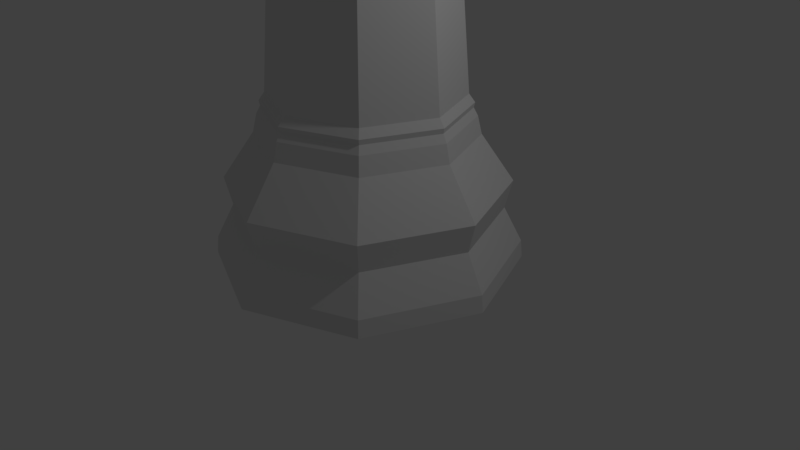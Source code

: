 # Source: LowPolyRook.blend  (saved by Blender 2.79.0; exported with 4.5.12 LTS)
import bpy
from mathutils import Matrix  # noqa: F401  (used for matrix-valued properties, if any)

bpy.ops.wm.read_factory_settings(use_empty=True)
scene = bpy.context.scene
scene.name = 'Scene'

# ---- collections
col_collection_1 = bpy.data.collections.new('Collection 1'); scene.collection.children.link(col_collection_1)

# ---- world
world_world = bpy.data.worlds.new('World'); scene.world = world_world
world_world.color = (0.05088, 0.05088, 0.05088)
world_world.use_sun_shadow = False
world_world.sun_shadow_jitter_overblur = 0.0
world_world.cycles.sampling_method = 'MANUAL'

# ---- cameras
cam_camera = bpy.data.cameras.new('Camera')
cam_camera.clip_end = 100.0
cam_camera.lens = 35.0
cam_camera.sensor_width = 32.0
cam_camera.sensor_height = 18.0
cam_camera.ortho_scale = 7.314
cam_camera.dof.focus_distance = 0.0
cam_camera.dof.aperture_fstop = 128.0

# ---- lights
light_lamp = bpy.data.lights.new('Lamp', 'POINT')
light_lamp.transmission_factor = 0.0
light_lamp.cutoff_distance = 30.0
light_lamp.energy = 100.0
light_lamp.shadow_buffer_clip_start = 1.001
light_lamp.shadow_soft_size = 0.1
light_lamp.shadow_maximum_resolution = 0.006
light_lamp.use_absolute_resolution = True

# ---- meshes
me_cylinder_002 = bpy.data.meshes.new('Cylinder.002')
me_cylinder_002.from_pydata([(-5.866e-09, 1.503, 0.0), (7.687e-08, 0.9289, 1.656), (1.063, 1.063, 0.0), (0.6569, 0.6569, 1.656), (1.503, 1.137e-07, 0.0), (0.9289, 2.688e-07, 1.656), (1.063, -1.063, 0.0), (0.6569, -0.6569, 1.656), (-4.957e-07, -1.503, 0.0), (-2.258e-07, -0.9289, 1.656), (-1.063, -1.063, 0.0), (-0.6569, -0.6569, 1.656), (-1.503, 1.452e-06, 0.0), (-0.9289, 1.096e-06, 1.656), (-1.063, 1.063, 0.0), (-0.6569, 0.6569, 1.656), (5.568e-08, 0.9754, 1.526), (0.6897, 0.6897, 1.526), (0.9754, 2.466e-07, 1.526), (0.6897, -0.6897, 1.526), (-2.622e-07, -0.9754, 1.526), (-0.6897, -0.6897, 1.526), (-0.9754, 1.115e-06, 1.526), (-0.6897, 0.6897, 1.526), (-0.9721, 0.9721, 0.8093), (-1.281e-09, 1.486, 0.1726), (-1.375, 1.369e-06, 0.8093), (1.051, 1.051, 0.1726), (-0.9721, -0.9721, 0.8093), (1.486, 1.175e-07, 0.1726), (-4.34e-07, -1.375, 0.8093), (1.051, -1.051, 0.1726), (0.9721, -0.9721, 0.8093), (-4.853e-07, -1.486, 0.1726), (1.375, 1.458e-07, 0.8093), (-1.051, -1.051, 0.1726), (0.9721, 0.9721, 0.8093), (-1.486, 1.441e-06, 0.1726), (1.42e-08, 1.375, 0.8093), (-1.051, 1.051, 0.1726), (6.984e-08, 0.9864, 1.575), (0.6975, 0.6975, 1.575), (0.9864, 2.505e-07, 1.575), (0.6975, -0.6975, 1.575), (-2.516e-07, -0.9864, 1.575), (-0.6975, -0.6975, 1.575), (-0.9864, 1.128e-06, 1.575), (-0.6975, 0.6975, 1.575), (2.282e-08, 1.306, 0.5264), (0.9235, 0.9235, 0.5264), (1.306, 1.63e-07, 0.5264), (0.9235, -0.9235, 0.5264), (-0.9235, 0.9235, 0.5264), (-1.306, 1.326e-06, 0.5264), (-4.027e-07, -1.306, 0.5264), (-0.9235, -0.9235, 0.5264), (4.98e-08, 1.016, 1.448), (-2.815e-07, -1.016, 1.448), (0.7188, -0.7188, 1.448), (-0.7188, 0.7188, 1.448), (1.016, 2.356e-07, 1.448), (-1.016, 1.14e-06, 1.448), (-0.7188, -0.7188, 1.448), (0.7188, 0.7188, 1.448), (3.983e-08, 1.058, 1.272), (-3.05e-07, -1.058, 1.272), (0.7482, -0.7482, 1.272), (-0.7482, 0.7482, 1.272), (1.058, 2.238e-07, 1.272), (-1.058, 1.166e-06, 1.272), (0.7482, 0.7482, 1.272), (-0.7482, -0.7482, 1.272), (-2.258e-07, -0.9289, 1.656), (-0.6569, -0.6569, 1.656), (-0.9289, 1.096e-06, 1.656), (-0.6569, 0.6569, 1.656), (7.687e-08, 0.9289, 1.656), (0.6569, 0.6569, 1.656), (0.9289, 2.688e-07, 1.656), (0.6569, -0.6569, 1.656), (-2.969e-07, -1.051, 3.867), (-0.7433, -0.7433, 3.867), (-1.051, 1.178e-06, 3.867), (-0.7433, 0.7433, 3.867), (4.563e-08, 1.051, 3.867), (0.7433, 0.7433, 3.867), (1.051, 2.423e-07, 3.867), (0.7433, -0.7433, 3.867), (-0.5441, -0.5441, 3.568), (-0.5612, -0.5612, 3.647), (-0.5905, -0.5905, 3.711), (-0.5829, -0.5829, 3.78), (-0.8243, 1.026e-06, 3.78), (-0.8351, 1.033e-06, 3.711), (-0.7936, 1.005e-06, 3.647), (-0.7694, 9.893e-07, 3.568), (0.7694, 3.045e-07, 3.568), (0.7936, 2.991e-07, 3.647), (0.8351, 2.898e-07, 3.711), (0.8243, 2.923e-07, 3.78), (0.5829, -0.5829, 3.78), (0.5905, -0.5905, 3.711), (0.5612, -0.5612, 3.647), (0.5441, -0.5441, 3.568), (7.657e-08, 0.7694, 3.568), (7.096e-08, 0.7936, 3.647), (6.428e-08, 0.8351, 3.711), (5.996e-08, 0.8243, 3.78), (0.5829, 0.5829, 3.78), (0.5905, 0.5905, 3.711), (0.5612, 0.5612, 3.647), (0.5441, 0.5441, 3.568), (-0.5829, 0.5829, 3.78), (-0.5905, 0.5905, 3.711), (-0.5612, 0.5612, 3.647), (-0.5441, 0.5441, 3.568), (-1.741e-07, -0.7694, 3.568), (-1.876e-07, -0.7936, 3.647), (-2.078e-07, -0.8351, 3.711), (-2.086e-07, -0.8243, 3.78), (-1.566e-07, -0.7306, 4.287), (-0.5166, -0.5166, 4.287), (-0.7306, 8.705e-07, 4.287), (-0.5166, 0.5166, 4.287), (-4.499e-08, 0.7306, 4.287), (0.5166, 0.5166, 4.287), (0.7306, 2.245e-07, 4.287), (0.5166, -0.5166, 4.287), (-3.001e-07, -1.06, 4.287), (-0.7495, -0.7495, 4.287), (-1.06, 1.184e-06, 4.287), (-0.7495, 0.7495, 4.287), (4.533e-08, 1.06, 4.287), (0.7495, 0.7495, 4.287), (1.06, 2.405e-07, 4.287), (0.7495, -0.7495, 4.287), (-2.234e-07, -0.7306, 3.864), (-0.5166, -0.5166, 3.864), (-0.7306, 8.705e-07, 3.864), (-0.5166, 0.5166, 3.864), (-1.118e-07, 0.7306, 3.864), (0.5166, 0.5166, 3.864), (0.7306, 2.245e-07, 3.864), (0.5166, -0.5166, 3.864), (0.7495, -0.7495, 4.287), (-3.001e-07, -1.06, 4.287), (0.5166, -0.5166, 4.287), (-1.566e-07, -0.7306, 4.287), (0.6481, -1.106, 0.8093), (0.324, -1.241, 0.8093), (0.3543, -1.357, 0.0), (0.7087, -1.21, 0.0), (0.7007, -1.196, 0.1726), (0.3503, -1.341, 0.1726), (0.6157, -1.051, 0.5264), (0.3078, -1.178, 0.5264), (0.4598, -0.785, 1.526), (0.2299, -0.8802, 1.526), (0.465, -0.7938, 1.575), (0.2325, -0.8901, 1.575), (0.4379, -0.7475, 1.656), (0.219, -0.8382, 1.656), (0.4792, -0.818, 1.448), (0.2396, -0.9173, 1.448), (0.4988, -0.8515, 1.272), (0.2494, -0.9549, 1.272), (0.4379, -0.7475, 1.656), (0.219, -0.8382, 1.656), (0.4956, -0.846, 3.867), (0.2478, -0.9486, 3.867), (0.3627, -0.6192, 3.568), (0.1814, -0.6943, 3.568), (0.3741, -0.6387, 3.647), (0.1871, -0.7161, 3.647), (0.3937, -0.672, 3.711), (0.1968, -0.7535, 3.711), (0.3886, -0.6633, 3.78), (0.1943, -0.7438, 3.78), (0.4997, -0.853, 4.287), (0.2498, -0.9565, 4.287), (0.3444, -0.5879, 4.287), (0.1722, -0.6592, 4.287), (0.3444, -0.5879, 3.864), (0.1722, -0.6592, 3.864), (0.4997, -0.853, 4.287), (0.2498, -0.9565, 4.287), (0.3444, -0.5879, 4.287), (0.1722, -0.6592, 4.287), (-0.8901, -0.2325, 1.575), (-0.7938, -0.465, 1.575), (-0.7475, -0.4379, 1.656), (-0.8382, -0.2189, 1.656), (-0.8802, -0.2299, 1.526), (-0.785, -0.4598, 1.526), (-1.357, -0.3543, 0.0), (-1.21, -0.7087, 0.0), (-1.178, -0.3078, 0.5264), (-1.051, -0.6157, 0.5264), (-1.341, -0.3503, 0.1726), (-1.196, -0.7007, 0.1726), (-1.241, -0.324, 0.8093), (-1.106, -0.6481, 0.8093), (-0.818, -0.4792, 1.448), (-0.9173, -0.2396, 1.448), (-0.8515, -0.4988, 1.272), (-0.9549, -0.2494, 1.272), (-0.7475, -0.4379, 1.656), (-0.8382, -0.2189, 1.656), (-0.846, -0.4956, 3.867), (-0.9486, -0.2478, 3.867), (-0.6192, -0.3627, 3.568), (-0.6943, -0.1813, 3.568), (-0.6387, -0.3741, 3.647), (-0.7161, -0.1871, 3.647), (-0.672, -0.3937, 3.711), (-0.7535, -0.1968, 3.711), (-0.6633, -0.3886, 3.78), (-0.7438, -0.1943, 3.78), (-0.853, -0.4997, 4.287), (-0.9565, -0.2498, 4.287), (-0.5879, -0.3444, 4.287), (-0.6592, -0.1722, 4.287), (-0.5879, -0.3444, 3.864), (-0.6592, -0.1722, 3.864), (-0.2299, 0.8802, 1.526), (-0.4598, 0.785, 1.526), (-0.2325, 0.8901, 1.575), (-0.465, 0.7938, 1.575), (-0.4379, 0.7475, 1.656), (-0.219, 0.8382, 1.656), (-0.3503, 1.341, 0.1726), (-0.7007, 1.196, 0.1726), (-0.3543, 1.357, 0.0), (-0.7087, 1.21, 0.0), (-0.324, 1.241, 0.8093), (-0.6481, 1.106, 0.8093), (-0.3078, 1.178, 0.5264), (-0.6157, 1.051, 0.5264), (-0.4792, 0.818, 1.448), (-0.2396, 0.9173, 1.448), (-0.4988, 0.8515, 1.272), (-0.2494, 0.9549, 1.272), (-0.4379, 0.7475, 1.656), (-0.219, 0.8382, 1.656), (-0.4956, 0.846, 3.867), (-0.2478, 0.9486, 3.867), (-0.3627, 0.6192, 3.568), (-0.1814, 0.6943, 3.568), (-0.3741, 0.6387, 3.647), (-0.1871, 0.7161, 3.647), (-0.3937, 0.672, 3.711), (-0.1968, 0.7535, 3.711), (-0.3886, 0.6633, 3.78), (-0.1943, 0.7438, 3.78), (-0.4997, 0.853, 4.287), (-0.2498, 0.9565, 4.287), (-0.3444, 0.5879, 4.287), (-0.1722, 0.6593, 4.287), (-0.3444, 0.5879, 3.864), (-0.1722, 0.6593, 3.864), (0.7475, 0.4379, 1.656), (0.8382, 0.219, 1.656), (0.8901, 0.2325, 1.575), (0.7938, 0.465, 1.575), (0.8802, 0.2299, 1.526), (0.785, 0.4598, 1.526), (1.178, 0.3078, 0.5264), (1.051, 0.6157, 0.5264), (1.341, 0.3503, 0.1726), (1.196, 0.7007, 0.1726), (1.357, 0.3543, 0.0), (1.21, 0.7087, 0.0), (1.241, 0.324, 0.8093), (1.106, 0.6481, 0.8093), (0.818, 0.4792, 1.448), (0.9173, 0.2396, 1.448), (0.8515, 0.4988, 1.272), (0.9549, 0.2494, 1.272), (0.7475, 0.4379, 1.656), (0.8382, 0.219, 1.656), (0.846, 0.4956, 3.867), (0.9486, 0.2478, 3.867), (0.6192, 0.3627, 3.568), (0.6943, 0.1814, 3.568), (0.6387, 0.3741, 3.647), (0.7161, 0.1871, 3.647), (0.672, 0.3937, 3.711), (0.7535, 0.1968, 3.711), (0.6633, 0.3886, 3.78), (0.7438, 0.1943, 3.78), (0.853, 0.4997, 4.287), (0.9565, 0.2498, 4.287), (0.5879, 0.3444, 4.287), (0.6592, 0.1722, 4.287), (0.5879, 0.3444, 3.864), (0.6592, 0.1722, 3.864)], [], [(56, 16, 17, 63), (275, 264, 18, 60), (239, 224, 16, 56), (163, 157, 20, 57), (60, 18, 19, 58), (150, 153, 33, 8), (8, 33, 35, 10), (61, 22, 23, 59), (203, 192, 22, 61), (0, 25, 27, 2), (270, 268, 29, 4), (4, 29, 31, 6), (194, 198, 37, 12), (232, 230, 25, 0), (12, 37, 39, 14), (48, 38, 36, 49), (50, 34, 32, 51), (159, 161, 9, 44), (53, 26, 24, 52), (54, 30, 28, 55), (153, 155, 54, 33), (198, 196, 53, 37), (266, 272, 34, 50), (155, 149, 30, 54), (44, 9, 11, 45), (236, 234, 38, 48), (196, 200, 26, 53), (268, 266, 50, 29), (230, 236, 48, 25), (226, 229, 1, 40), (40, 1, 3, 41), (46, 13, 15, 47), (42, 5, 7, 43), (262, 261, 5, 42), (18, 42, 43, 19), (157, 159, 44, 20), (264, 262, 42, 18), (188, 191, 13, 46), (20, 44, 45, 21), (37, 53, 52, 39), (33, 54, 55, 35), (29, 50, 51, 31), (25, 48, 49, 27), (224, 226, 40, 16), (16, 40, 41, 17), (57, 20, 21, 62), (22, 46, 47, 23), (192, 188, 46, 22), (3, 1, 76, 77), (10, 195, 194, 12, 14, 233, 232, 0, 2, 271, 270, 4, 6, 151, 150, 8), (65, 57, 62, 71), (205, 203, 61, 69), (69, 61, 59, 67), (68, 60, 58, 66), (165, 163, 57, 65), (241, 239, 56, 64), (277, 275, 60, 68), (64, 56, 63, 70), (38, 64, 70, 36), (272, 277, 68, 34), (234, 241, 64, 38), (149, 165, 65, 30), (34, 68, 66, 32), (26, 69, 67, 24), (200, 205, 69, 26), (30, 65, 71, 28), (216, 91, 81, 208), (228, 15, 75, 242), (160, 7, 79, 166), (15, 13, 74, 75), (11, 9, 72, 73), (190, 11, 73, 206), (260, 3, 77, 278), (7, 5, 78, 79), (168, 87, 135, 178), (100, 99, 86, 87), (108, 107, 84, 85), (112, 92, 82, 83), (91, 119, 80, 81), (176, 100, 87, 168), (288, 108, 85, 280), (252, 112, 83, 244), (242, 75, 115, 246), (246, 115, 114, 248), (248, 114, 113, 250), (250, 113, 112, 252), (278, 77, 111, 282), (282, 111, 110, 284), (284, 110, 109, 286), (286, 109, 108, 288), (166, 79, 103, 170), (170, 103, 102, 172), (172, 102, 101, 174), (174, 101, 100, 176), (73, 72, 116, 88), (88, 116, 117, 89), (89, 117, 118, 90), (90, 118, 119, 91), (75, 74, 95, 115), (115, 95, 94, 114), (114, 94, 93, 113), (113, 93, 92, 112), (77, 76, 104, 111), (111, 104, 105, 110), (110, 105, 106, 109), (109, 106, 107, 108), (79, 78, 96, 103), (103, 96, 97, 102), (102, 97, 98, 101), (101, 98, 99, 100), (206, 73, 88, 210), (210, 88, 89, 212), (212, 89, 90, 214), (214, 90, 91, 216), (127, 126, 142, 143), (280, 85, 133, 290), (244, 83, 131, 254), (208, 81, 129, 218), (87, 86, 134, 135), (85, 84, 132, 133), (83, 82, 130, 131), (81, 80, 128, 129), (120, 121, 129, 128), (221, 122, 130, 219), (122, 123, 131, 130), (257, 124, 132, 255), (124, 125, 133, 132), (293, 126, 134, 291), (126, 127, 135, 134), (120, 128, 145, 147), (136, 183, 182, 143, 142, 295, 294, 141, 140, 259, 258, 139, 138, 223, 222, 137), (125, 124, 140, 141), (123, 122, 138, 139), (121, 120, 136, 137), (180, 127, 143, 182), (292, 125, 141, 294), (256, 123, 139, 258), (220, 121, 137, 222), (187, 147, 145, 185), (135, 127, 146, 144), (178, 135, 144, 184), (181, 120, 147, 187), (127, 180, 186, 146), (186, 180, 182, 168, 178, 184), (128, 179, 185, 145), (187, 185, 179, 169, 183, 181), (146, 186, 184, 144), (120, 181, 183, 136), (118, 175, 177, 119), (175, 174, 176, 177), (117, 173, 175, 118), (173, 172, 174, 175), (116, 171, 173, 117), (171, 170, 172, 173), (72, 167, 171, 116), (167, 166, 170, 171), (119, 177, 169, 80), (177, 176, 168, 169), (80, 169, 179, 128), (9, 161, 167, 72), (161, 160, 166, 167), (32, 66, 164, 148), (148, 164, 165, 149), (66, 58, 162, 164), (164, 162, 163, 165), (19, 43, 158, 156), (156, 158, 159, 157), (51, 32, 148, 154), (154, 148, 149, 155), (31, 51, 154, 152), (152, 154, 155, 153), (43, 7, 160, 158), (158, 160, 161, 159), (6, 31, 152, 151), (151, 152, 153, 150), (58, 19, 156, 162), (162, 156, 157, 163), (122, 221, 223, 138), (220, 222, 208, 218), (121, 220, 218, 129), (221, 219, 209, 223), (82, 209, 219, 130), (245, 259, 257, 255), (93, 215, 217, 92), (215, 214, 216, 217), (94, 213, 215, 93), (213, 212, 214, 215), (95, 211, 213, 94), (211, 210, 212, 213), (74, 207, 211, 95), (207, 206, 210, 211), (13, 191, 207, 74), (191, 190, 206, 207), (92, 217, 209, 82), (217, 216, 208, 209), (28, 71, 204, 201), (201, 204, 205, 200), (71, 62, 202, 204), (204, 202, 203, 205), (21, 45, 189, 193), (193, 189, 188, 192), (45, 11, 190, 189), (189, 190, 191, 188), (55, 28, 201, 197), (197, 201, 200, 196), (35, 55, 197, 199), (199, 197, 196, 198), (10, 35, 199, 195), (195, 199, 198, 194), (62, 21, 193, 202), (202, 193, 192, 203), (124, 257, 259, 140), (280, 290, 292, 294), (123, 256, 254, 131), (281, 295, 293, 291), (84, 245, 255, 132), (168, 182, 183, 169), (106, 251, 253, 107), (251, 250, 252, 253), (105, 249, 251, 106), (249, 248, 250, 251), (104, 247, 249, 105), (247, 246, 248, 249), (76, 243, 247, 104), (243, 242, 246, 247), (107, 253, 245, 84), (253, 252, 244, 245), (1, 229, 243, 76), (229, 228, 242, 243), (24, 67, 240, 235), (235, 240, 241, 234), (67, 59, 238, 240), (240, 238, 239, 241), (23, 47, 227, 225), (225, 227, 226, 224), (47, 15, 228, 227), (227, 228, 229, 226), (39, 52, 237, 231), (231, 237, 236, 230), (52, 24, 235, 237), (237, 235, 234, 236), (14, 39, 231, 233), (233, 231, 230, 232), (59, 23, 225, 238), (238, 225, 224, 239), (126, 293, 295, 142), (280, 294, 295, 281), (125, 292, 290, 133), (244, 258, 259, 245), (86, 281, 291, 134), (208, 222, 223, 209), (98, 287, 289, 99), (287, 286, 288, 289), (97, 285, 287, 98), (285, 284, 286, 287), (96, 283, 285, 97), (283, 282, 284, 285), (78, 279, 283, 96), (279, 278, 282, 283), (99, 289, 281, 86), (289, 288, 280, 281), (5, 261, 279, 78), (261, 260, 278, 279), (36, 70, 276, 273), (273, 276, 277, 272), (70, 63, 274, 276), (276, 274, 275, 277), (17, 41, 263, 265), (265, 263, 262, 264), (41, 3, 260, 263), (263, 260, 261, 262), (27, 49, 267, 269), (269, 267, 266, 268), (49, 36, 273, 267), (267, 273, 272, 266), (2, 27, 269, 271), (271, 269, 268, 270), (63, 17, 265, 274), (274, 265, 264, 275), (244, 254, 256, 258)])
_uv = me_cylinder_002.uv_layers.new(name='UVMap')
_uv.uv.foreach_set('vector', [0.03115, 0.4918, 0.02079, 0.4939, 0.01692, 0.4251, 0.02711, 0.4202, 0.6089, 0.1485, 0.5987, 0.1492, 0.5987, 0.1168, 0.6089, 0.1147, 0.03115, 0.5256, 0.02079, 0.5263, 0.02079, 0.4939, 0.03115, 0.4918, 0.3912, 0.1639, 0.3808, 0.1646, 0.3808, 0.1322, 0.3912, 0.1302, 0.3871, 0.3031, 0.3769, 0.2981, 0.3808, 0.2294, 0.3912, 0.2315, 0.5819, 0.1559, 0.5594, 0.1561, 0.5594, 0.1068, 0.5819, 0.1059, 0.5819, 0.1059, 0.5594, 0.1068, 0.5535, 0.002044, 0.5759, 0.0, 0.02711, 0.6647, 0.01692, 0.6598, 0.02079, 0.5911, 0.03115, 0.5931, 0.7704, 0.5129, 0.7805, 0.5123, 0.7805, 0.5447, 0.7704, 0.5467, 0.2218, 0.4676, 0.1994, 0.4684, 0.1935, 0.3637, 0.2159, 0.3616, 0.7974, 0.1404, 0.775, 0.1407, 0.775, 0.0913, 0.7974, 0.09046, 0.5759, 0.3616, 0.5535, 0.3596, 0.5594, 0.2549, 0.5819, 0.2557, 0.5819, 0.521, 0.6042, 0.5207, 0.6042, 0.5701, 0.5819, 0.571, 0.2218, 0.5175, 0.1994, 0.5178, 0.1994, 0.4684, 0.2218, 0.4676, 0.2159, 0.7233, 0.1935, 0.7213, 0.1994, 0.6165, 0.2218, 0.6174, 0.7275, 0.3224, 0.6909, 0.3307, 0.6923, 0.2338, 0.7289, 0.2304, 0.7289, 0.1003, 0.6923, 0.09686, 0.6909, 0.0, 0.7275, 0.008271, 0.3745, 0.1644, 0.3637, 0.1654, 0.3637, 0.1345, 0.3745, 0.1317, 0.6504, 0.5611, 0.6869, 0.5646, 0.6883, 0.6614, 0.6517, 0.6531, 0.6517, 0.339, 0.6883, 0.3307, 0.6869, 0.4276, 0.6504, 0.431, 0.5594, 0.1561, 0.5124, 0.1591, 0.5124, 0.1158, 0.5594, 0.1068, 0.6042, 0.5207, 0.6504, 0.5178, 0.6504, 0.5611, 0.6042, 0.5701, 0.7289, 0.1437, 0.6923, 0.1425, 0.6923, 0.09686, 0.7289, 0.1003, 0.5124, 0.1591, 0.4763, 0.158, 0.4763, 0.1123, 0.5124, 0.1158, 0.3745, 0.1317, 0.3637, 0.1345, 0.36, 0.06909, 0.3706, 0.06218, 0.1524, 0.5208, 0.1162, 0.5196, 0.1162, 0.474, 0.1524, 0.4774, 0.6504, 0.5178, 0.6869, 0.5189, 0.6869, 0.5646, 0.6504, 0.5611, 0.775, 0.1407, 0.7289, 0.1437, 0.7289, 0.1003, 0.775, 0.0913, 0.1994, 0.5178, 0.1524, 0.5208, 0.1524, 0.4774, 0.1994, 0.4684, 0.01448, 0.5261, 0.003691, 0.527, 0.003691, 0.4962, 0.01448, 0.4933, 0.01448, 0.4933, 0.003691, 0.4962, 0.0, 0.4307, 0.01056, 0.4238, 0.01056, 0.6611, 1.545e-08, 0.6542, 0.003691, 0.5888, 0.01448, 0.5916, 0.3706, 0.2995, 0.36, 0.2926, 0.3637, 0.2271, 0.3745, 0.23, 0.5924, 0.149, 0.5819, 0.1499, 0.5819, 0.1191, 0.5924, 0.1162, 0.5987, 0.1168, 0.5924, 0.1162, 0.5914, 0.04671, 0.5977, 0.04803, 0.3808, 0.1646, 0.3745, 0.1644, 0.3745, 0.1317, 0.3808, 0.1322, 0.5987, 0.1492, 0.5924, 0.149, 0.5924, 0.1162, 0.5987, 0.1168, 0.7869, 0.5124, 0.7974, 0.5115, 0.7974, 0.5423, 0.7869, 0.5452, 0.7815, 0.3787, 0.7879, 0.3774, 0.7869, 0.4469, 0.7805, 0.4475, 0.1935, 0.7213, 0.1472, 0.6996, 0.1524, 0.6075, 0.1994, 0.6165, 0.5594, 0.1068, 0.5124, 0.1158, 0.5072, 0.02374, 0.5535, 0.002044, 0.5535, 0.3596, 0.5072, 0.3379, 0.5124, 0.2459, 0.5594, 0.2549, 0.1994, 0.4684, 0.1524, 0.4774, 0.1472, 0.3854, 0.1935, 0.3637, 0.02079, 0.5263, 0.01448, 0.5261, 0.01448, 0.4933, 0.02079, 0.4939, 0.5977, 0.2827, 0.5914, 0.284, 0.5924, 0.2145, 0.5987, 0.214, 0.3912, 0.1302, 0.3808, 0.1322, 0.3769, 0.0635, 0.3871, 0.05856, 0.7805, 0.5447, 0.7869, 0.5452, 0.7879, 0.6147, 0.7815, 0.6134, 0.7805, 0.5123, 0.7869, 0.5124, 0.7869, 0.5452, 0.7805, 0.5447, 0.0, 0.0, 0.0, 0.0, 0.0, 0.0, 0.0, 0.0, 0.36, 0.2557, 0.3249, 0.291, 0.2897, 0.3263, 0.2546, 0.3616, 0.1054, 0.3616, 0.0703, 0.3263, 0.03515, 0.291, 7.725e-08, 0.2557, 0.0, 0.1059, 0.03515, 0.07062, 0.0703, 0.03531, 0.1054, 7.76e-08, 0.2546, 0.0, 0.2897, 0.03531, 0.3249, 0.07062, 0.36, 0.1059, 0.4143, 0.1281, 0.3912, 0.1302, 0.3871, 0.05856, 0.4101, 0.05355, 0.7474, 0.5136, 0.7704, 0.5129, 0.7704, 0.5467, 0.7474, 0.5488, 0.05005, 0.6697, 0.02711, 0.6647, 0.03115, 0.5931, 0.05426, 0.5952, 0.4101, 0.3081, 0.3871, 0.3031, 0.3912, 0.2315, 0.4143, 0.2335, 0.4143, 0.1633, 0.3912, 0.1639, 0.3912, 0.1302, 0.4143, 0.1281, 0.05426, 0.5249, 0.03115, 0.5256, 0.03115, 0.4918, 0.05426, 0.4898, 0.6318, 0.1478, 0.6089, 0.1485, 0.6089, 0.1147, 0.6318, 0.1126, 0.05426, 0.4898, 0.03115, 0.4918, 0.02711, 0.4202, 0.05005, 0.4152, 0.1162, 0.474, 0.05426, 0.4898, 0.05005, 0.4152, 0.1108, 0.3771, 0.6923, 0.1425, 0.6318, 0.1478, 0.6318, 0.1126, 0.6923, 0.09686, 0.1162, 0.5196, 0.05426, 0.5249, 0.05426, 0.4898, 0.1162, 0.474, 0.4763, 0.158, 0.4143, 0.1633, 0.4143, 0.1281, 0.4763, 0.1123, 0.4708, 0.3462, 0.4101, 0.3081, 0.4143, 0.2335, 0.4763, 0.2493, 0.1108, 0.7078, 0.05005, 0.6697, 0.05426, 0.5952, 0.1162, 0.611, 0.6869, 0.5189, 0.7474, 0.5136, 0.7474, 0.5488, 0.6869, 0.5646, 0.4763, 0.1123, 0.4143, 0.1281, 0.4101, 0.05355, 0.4708, 0.01547, 0.3766, 0.4277, 0.3573, 0.447, 0.3301, 0.4357, 0.3547, 0.411, 0.0, 0.0, 0.0, 0.0, 0.0, 0.0, 0.0, 0.0, 0.0, 0.0, 0.0, 0.0, 0.0, 0.0, 0.0, 0.0, 0.0, 0.0, 0.0, 0.0, 0.0, 0.0, 0.0, 0.0, 0.0, 0.0, 0.0, 0.0, 0.0, 0.0, 0.0, 0.0, 0.0, 0.0, 0.0, 0.0, 0.0, 0.0, 0.0, 0.0, 0.0, 0.0, 0.0, 0.0, 0.0, 0.0, 0.0, 0.0, 0.0, 0.0, 0.0, 0.0, 0.0, 0.0, 0.0, 0.0, 0.8878, 0.6454, 0.8531, 0.6453, 0.8528, 0.5908, 0.8878, 0.5909, 0.4151, 0.5872, 0.4969, 0.5872, 0.5081, 0.6145, 0.4038, 0.6145, 0.5547, 0.5292, 0.5547, 0.447, 0.5819, 0.4357, 0.5819, 0.5405, 0.4969, 0.3889, 0.4151, 0.3889, 0.4038, 0.3616, 0.5081, 0.3616, 0.3573, 0.447, 0.3573, 0.5292, 0.3301, 0.5405, 0.3301, 0.4357, 0.3958, 0.5679, 0.4151, 0.5872, 0.4038, 0.6145, 0.3793, 0.5898, 0.5354, 0.5485, 0.5547, 0.5292, 0.5819, 0.5405, 0.5573, 0.5652, 0.5161, 0.4083, 0.4969, 0.3889, 0.5081, 0.3616, 0.5327, 0.3863, 0.7084, 0.6614, 0.7392, 0.6614, 0.7312, 0.9111, 0.7058, 0.9111, 0.7058, 0.9111, 0.7312, 0.9111, 0.7324, 0.9211, 0.7062, 0.9211, 0.7062, 0.9211, 0.7324, 0.9211, 0.7345, 0.9292, 0.7069, 0.9292, 0.7069, 0.9292, 0.7345, 0.9292, 0.734, 0.9382, 0.7067, 0.9382, 0.1153, 0.7233, 0.1461, 0.7233, 0.1382, 0.9725, 0.1127, 0.9725, 0.1127, 0.9725, 0.1382, 0.9725, 0.1394, 0.9827, 0.1131, 0.9827, 0.1131, 0.9827, 0.1394, 0.9827, 0.1414, 0.991, 0.1138, 0.991, 0.1138, 0.991, 0.1414, 0.991, 0.1409, 1.0, 0.1136, 1.0, 0.4567, 0.6145, 0.4874, 0.6145, 0.4795, 0.8642, 0.4541, 0.8642, 0.4541, 0.8642, 0.4795, 0.8642, 0.4807, 0.8742, 0.4545, 0.8742, 0.4545, 0.8742, 0.4807, 0.8742, 0.4828, 0.8823, 0.4551, 0.8823, 0.4551, 0.8823, 0.4828, 0.8823, 0.4822, 0.8913, 0.455, 0.8913, 0.3301, 0.6182, 0.3953, 0.6145, 0.4032, 0.8642, 0.3492, 0.8673, 0.8592, 0.02746, 0.8053, 0.02668, 0.8024, 0.01648, 0.858, 0.01729, 0.858, 0.01729, 0.8024, 0.01648, 0.7974, 0.008145, 0.856, 0.009001, 0.3413, 0.8856, 0.3999, 0.8823, 0.4005, 0.8913, 0.3426, 0.8946, 0.7392, 0.6614, 0.8043, 0.6651, 0.7852, 0.9142, 0.7312, 0.9111, 0.9895, 0.02668, 0.9356, 0.02746, 0.9368, 0.01729, 0.9924, 0.01648, 0.9924, 0.01648, 0.9368, 0.01729, 0.9388, 0.009001, 0.9974, 0.008145, 0.7345, 0.9292, 0.7931, 0.9325, 0.7918, 0.9415, 0.734, 0.9382, 0.5819, 0.6651, 0.647, 0.6614, 0.6549, 0.9111, 0.601, 0.9142, 0.1382, 0.9725, 0.1921, 0.9733, 0.195, 0.9835, 0.1394, 0.9827, 0.1394, 0.9827, 0.195, 0.9835, 0.2, 0.9919, 0.1414, 0.991, 0.5931, 0.9325, 0.6517, 0.9292, 0.6522, 0.9382, 0.5944, 0.9415, 0.4874, 0.6145, 0.5526, 0.6182, 0.5335, 0.8673, 0.4795, 0.8642, 0.007863, 0.9733, 0.06183, 0.9725, 0.06063, 0.9827, 0.004962, 0.9835, 0.004962, 0.9835, 0.06063, 0.9827, 0.05857, 0.991, 0.0, 0.9919, 0.4828, 0.8823, 0.5413, 0.8856, 0.54, 0.8946, 0.4822, 0.8913, 0.882, 0.2767, 0.8513, 0.2767, 0.8592, 0.02746, 0.8847, 0.02746, 0.8847, 0.02746, 0.8592, 0.02746, 0.858, 0.01729, 0.8843, 0.01729, 0.8843, 0.01729, 0.858, 0.01729, 0.856, 0.009001, 0.8836, 0.009001, 0.8836, 0.009001, 0.856, 0.009001, 0.8565, 6.208e-08, 0.8838, 0.0, 0.8593, 0.8897, 0.8591, 0.8383, 0.9139, 0.8388, 0.9142, 0.8903, 0.8531, 0.5908, 0.8528, 0.5559, 0.9072, 0.5549, 0.9076, 0.5901, 0.3134, 0.9129, 0.2786, 0.9128, 0.2783, 0.8582, 0.3134, 0.8583, 0.2222, 0.9159, 0.2218, 0.881, 0.2762, 0.88, 0.2766, 0.9152, 0.8047, 0.7704, 0.8043, 0.6963, 0.8587, 0.6973, 0.8591, 0.772, 0.8528, 0.5559, 0.8531, 0.4818, 0.9076, 0.4802, 0.9072, 0.5549, 0.8047, 0.881, 0.8043, 0.8069, 0.8587, 0.8079, 0.8591, 0.8826, 0.2218, 0.881, 0.2222, 0.8069, 0.2766, 0.8053, 0.2762, 0.88, 0.8528, 0.5038, 0.8392, 0.5753, 0.7974, 0.584, 0.8171, 0.4802, 0.2783, 0.5412, 0.2613, 0.5584, 0.2218, 0.542, 0.2466, 0.5171, 0.2613, 0.5584, 0.2613, 0.6312, 0.2218, 0.6476, 0.2218, 0.542, 0.2218, 0.4929, 0.2389, 0.4757, 0.2783, 0.4922, 0.2536, 0.5171, 0.2389, 0.4757, 0.2389, 0.403, 0.2783, 0.3865, 0.2783, 0.4922, 0.2772, 0.6902, 0.2636, 0.7103, 0.2218, 0.7016, 0.2415, 0.6725, 0.2636, 0.7103, 0.2772, 0.7818, 0.2415, 0.8053, 0.2218, 0.7016, 0.0, 0.0, 0.0, 0.0, 0.0, 0.0, 0.0, 0.0, 0.9862, 0.4149, 0.9691, 0.432, 0.952, 0.4492, 0.9349, 0.4663, 0.8625, 0.4663, 0.8454, 0.4492, 0.8283, 0.432, 0.8112, 0.4149, 0.8112, 0.3421, 0.8283, 0.3249, 0.8454, 0.3077, 0.8625, 0.2906, 0.9349, 0.2906, 0.952, 0.3077, 0.9691, 0.3249, 0.9862, 0.3421, 0.8591, 0.7897, 0.8593, 0.7383, 0.9142, 0.7377, 0.9139, 0.7892, 0.8593, 0.966, 0.8591, 0.9145, 0.9139, 0.9151, 0.9142, 0.9666, 0.8591, 0.7134, 0.8593, 0.662, 0.9142, 0.6614, 0.9139, 0.7129, 0.5526, 0.7245, 0.5767, 0.7245, 0.5767, 0.7796, 0.5526, 0.7796, 0.8593, 0.814, 0.8591, 0.7897, 0.9139, 0.7892, 0.9142, 0.8135, 0.5767, 0.8346, 0.5526, 0.8346, 0.5526, 0.7796, 0.5767, 0.7796, 0.8593, 0.7377, 0.8591, 0.7134, 0.9139, 0.7129, 0.9142, 0.7372, 0.839, 0.9274, 0.8151, 0.9241, 0.8043, 0.8826, 0.839, 0.8874, 0.0, 0.0, 0.0, 0.0, 0.0, 0.0, 0.0, 0.0, 0.0, 0.0, 0.0, 0.0, 0.0, 0.0, 0.0, 0.0, 0.0, 0.0, 0.0, 0.0, 0.0, 0.0, 0.0, 0.0, 0.0, 0.0, 0.0, 0.0, 0.0, 0.0, 0.0, 0.0, 0.3178, 0.7485, 0.3178, 0.7485, 0.3178, 0.8036, 0.2794, 0.8031, 0.2783, 0.7484, 0.2783, 0.7484, 0.0, 0.0, 0.0, 0.0, 0.0, 0.0, 0.0, 0.0, 0.3178, 0.638, 0.2783, 0.6381, 0.2783, 0.6381, 0.2794, 0.5834, 0.3178, 0.5829, 0.3178, 0.638, 0.8082, 0.6164, 0.8321, 0.6131, 0.8321, 0.6531, 0.7974, 0.6579, 0.5526, 0.6145, 0.5767, 0.6145, 0.5767, 0.6695, 0.5526, 0.6695, 0.3999, 0.8823, 0.4275, 0.8823, 0.4277, 0.8913, 0.4005, 0.8913, 0.4275, 0.8823, 0.4551, 0.8823, 0.455, 0.8913, 0.4277, 0.8913, 0.402, 0.8742, 0.4282, 0.8742, 0.4275, 0.8823, 0.3999, 0.8823, 0.4282, 0.8742, 0.4545, 0.8742, 0.4551, 0.8823, 0.4275, 0.8823, 0.4032, 0.8642, 0.4286, 0.8642, 0.4282, 0.8742, 0.402, 0.8742, 0.4286, 0.8642, 0.4541, 0.8642, 0.4545, 0.8742, 0.4282, 0.8742, 0.3953, 0.6145, 0.426, 0.6145, 0.4286, 0.8642, 0.4032, 0.8642, 0.426, 0.6145, 0.4567, 0.6145, 0.4541, 0.8642, 0.4286, 0.8642, 0.3573, 0.5292, 0.3766, 0.5485, 0.3547, 0.5652, 0.3301, 0.5405, 0.3766, 0.5485, 0.3958, 0.5679, 0.3793, 0.5898, 0.3547, 0.5652, 0.2786, 0.8037, 0.3134, 0.8036, 0.3134, 0.8582, 0.2783, 0.8582, 0.0, 0.0, 0.0, 0.0, 0.0, 0.0, 0.0, 0.0, 0.0, 0.0, 0.0, 0.0, 0.0, 0.0, 0.0, 0.0, 0.4763, 0.2493, 0.4143, 0.2335, 0.4143, 0.1984, 0.4763, 0.2037, 0.4763, 0.2037, 0.4143, 0.1984, 0.4143, 0.1633, 0.4763, 0.158, 0.4143, 0.2335, 0.3912, 0.2315, 0.3912, 0.1977, 0.4143, 0.1984, 0.4143, 0.1984, 0.3912, 0.1977, 0.3912, 0.1639, 0.4143, 0.1633, 0.3808, 0.2294, 0.3745, 0.23, 0.3745, 0.1972, 0.3808, 0.197, 0.3808, 0.197, 0.3745, 0.1972, 0.3745, 0.1644, 0.3808, 0.1646, 0.5124, 0.2459, 0.4763, 0.2493, 0.4763, 0.2037, 0.5124, 0.2025, 0.5124, 0.2025, 0.4763, 0.2037, 0.4763, 0.158, 0.5124, 0.1591, 0.5594, 0.2549, 0.5124, 0.2459, 0.5124, 0.2025, 0.5594, 0.2055, 0.5594, 0.2055, 0.5124, 0.2025, 0.5124, 0.1591, 0.5594, 0.1561, 0.3745, 0.23, 0.3637, 0.2271, 0.3637, 0.1963, 0.3745, 0.1972, 0.3745, 0.1972, 0.3637, 0.1963, 0.3637, 0.1654, 0.3745, 0.1644, 0.5819, 0.2557, 0.5594, 0.2549, 0.5594, 0.2055, 0.5819, 0.2058, 0.5819, 0.2058, 0.5594, 0.2055, 0.5594, 0.1561, 0.5819, 0.1559, 0.3912, 0.2315, 0.3808, 0.2294, 0.3808, 0.197, 0.3912, 0.1977, 0.3912, 0.1977, 0.3808, 0.197, 0.3808, 0.1646, 0.3912, 0.1639, 0.8591, 0.9145, 0.8593, 0.8903, 0.9142, 0.8908, 0.9139, 0.9151, 0.3178, 0.4726, 0.3178, 0.5276, 0.2794, 0.5269, 0.2783, 0.4723, 0.8392, 0.5753, 0.8528, 0.5953, 0.8171, 0.6131, 0.7974, 0.584, 0.3178, 0.5826, 0.2783, 0.5829, 0.2794, 0.5283, 0.3178, 0.5276, 0.8043, 0.8069, 0.8047, 0.772, 0.8591, 0.7727, 0.8587, 0.8079, 0.2794, 0.6938, 0.3178, 0.6933, 0.3178, 0.7484, 0.2783, 0.7484, 0.9388, 0.009001, 0.9112, 0.009001, 0.911, 3.104e-08, 0.9383, 6.208e-08, 0.9112, 0.009001, 0.8836, 0.009001, 0.8838, 0.0, 0.911, 3.104e-08, 0.9368, 0.01729, 0.9105, 0.01729, 0.9112, 0.009001, 0.9388, 0.009001, 0.9105, 0.01729, 0.8843, 0.01729, 0.8836, 0.009001, 0.9112, 0.009001, 0.9356, 0.02746, 0.9101, 0.02746, 0.9105, 0.01729, 0.9368, 0.01729, 0.9101, 0.02746, 0.8847, 0.02746, 0.8843, 0.01729, 0.9105, 0.01729, 0.9435, 0.2767, 0.9128, 0.2767, 0.9101, 0.02746, 0.9356, 0.02746, 0.9128, 0.2767, 0.882, 0.2767, 0.8847, 0.02746, 0.9101, 0.02746, 0.0, 0.0, 0.0, 0.0, 0.0, 0.0, 0.0, 0.0, 0.0, 0.0, 0.0, 0.0, 0.0, 0.0, 0.0, 0.0, 0.4151, 0.3889, 0.3958, 0.4083, 0.3793, 0.3863, 0.4038, 0.3616, 0.3958, 0.4083, 0.3766, 0.4277, 0.3547, 0.411, 0.3793, 0.3863, 0.6869, 0.4276, 0.7474, 0.4433, 0.7474, 0.4785, 0.6869, 0.4732, 0.6869, 0.4732, 0.7474, 0.4785, 0.7474, 0.5136, 0.6869, 0.5189, 0.7474, 0.4433, 0.7704, 0.4454, 0.7704, 0.4792, 0.7474, 0.4785, 0.7474, 0.4785, 0.7704, 0.4792, 0.7704, 0.5129, 0.7474, 0.5136, 0.7805, 0.4475, 0.7869, 0.4469, 0.7869, 0.4797, 0.7805, 0.4799, 0.7805, 0.4799, 0.7869, 0.4797, 0.7869, 0.5124, 0.7805, 0.5123, 0.7869, 0.4469, 0.7974, 0.4498, 0.7974, 0.4806, 0.7869, 0.4797, 0.7869, 0.4797, 0.7974, 0.4806, 0.7974, 0.5115, 0.7869, 0.5124, 0.6504, 0.431, 0.6869, 0.4276, 0.6869, 0.4732, 0.6504, 0.4744, 0.6504, 0.4744, 0.6869, 0.4732, 0.6869, 0.5189, 0.6504, 0.5178, 0.6042, 0.422, 0.6504, 0.431, 0.6504, 0.4744, 0.6042, 0.4714, 0.6042, 0.4714, 0.6504, 0.4744, 0.6504, 0.5178, 0.6042, 0.5207, 0.5819, 0.4212, 0.6042, 0.422, 0.6042, 0.4714, 0.5819, 0.4711, 0.5819, 0.4711, 0.6042, 0.4714, 0.6042, 0.5207, 0.5819, 0.521, 0.7704, 0.4454, 0.7805, 0.4475, 0.7805, 0.4799, 0.7704, 0.4792, 0.7704, 0.4792, 0.7805, 0.4799, 0.7805, 0.5123, 0.7704, 0.5129, 0.5526, 0.6695, 0.5767, 0.6695, 0.5767, 0.7245, 0.5526, 0.7245, 0.2794, 0.4163, 0.2783, 0.3616, 0.3178, 0.362, 0.3178, 0.417, 0.2613, 0.6312, 0.2783, 0.6483, 0.2466, 0.6725, 0.2218, 0.6476, 0.2794, 0.4177, 0.3178, 0.417, 0.3178, 0.472, 0.2783, 0.4723, 0.8881, 0.5909, 0.9229, 0.5908, 0.9229, 0.6453, 0.8878, 0.6454, 0.9754, 0.4802, 0.952, 0.4492, 0.9691, 0.432, 1.0, 0.4555, 0.6517, 0.9292, 0.6793, 0.9292, 0.6795, 0.9382, 0.6522, 0.9382, 0.6793, 0.9292, 0.7069, 0.9292, 0.7067, 0.9382, 0.6795, 0.9382, 0.6537, 0.9211, 0.68, 0.9211, 0.6793, 0.9292, 0.6517, 0.9292, 0.68, 0.9211, 0.7062, 0.9211, 0.7069, 0.9292, 0.6793, 0.9292, 0.6549, 0.9111, 0.6804, 0.9111, 0.68, 0.9211, 0.6537, 0.9211, 0.6804, 0.9111, 0.7058, 0.9111, 0.7062, 0.9211, 0.68, 0.9211, 0.647, 0.6614, 0.6777, 0.6614, 0.6804, 0.9111, 0.6549, 0.9111, 0.6777, 0.6614, 0.7084, 0.6614, 0.7058, 0.9111, 0.6804, 0.9111, 0.5547, 0.447, 0.5354, 0.4277, 0.5573, 0.411, 0.5819, 0.4357, 0.5354, 0.4277, 0.5161, 0.4083, 0.5327, 0.3863, 0.5573, 0.411, 0.0, 0.0, 0.0, 0.0, 0.0, 0.0, 0.0, 0.0, 0.0, 0.0, 0.0, 0.0, 0.0, 0.0, 0.0, 0.0, 0.1162, 0.611, 0.05426, 0.5952, 0.05426, 0.56, 0.1162, 0.5653, 0.1162, 0.5653, 0.05426, 0.56, 0.05426, 0.5249, 0.1162, 0.5196, 0.05426, 0.5952, 0.03115, 0.5931, 0.03115, 0.5594, 0.05426, 0.56, 0.05426, 0.56, 0.03115, 0.5594, 0.03115, 0.5256, 0.05426, 0.5249, 0.02079, 0.5911, 0.01448, 0.5916, 0.01448, 0.5589, 0.02079, 0.5587, 0.02079, 0.5587, 0.01448, 0.5589, 0.01448, 0.5261, 0.02079, 0.5263, 0.01448, 0.5916, 0.003691, 0.5888, 0.003691, 0.5579, 0.01448, 0.5589, 0.01448, 0.5589, 0.003691, 0.5579, 0.003691, 0.527, 0.01448, 0.5261, 0.1994, 0.6165, 0.1524, 0.6075, 0.1524, 0.5642, 0.1994, 0.5672, 0.1994, 0.5672, 0.1524, 0.5642, 0.1524, 0.5208, 0.1994, 0.5178, 0.1524, 0.6075, 0.1162, 0.611, 0.1162, 0.5653, 0.1524, 0.5642, 0.1524, 0.5642, 0.1162, 0.5653, 0.1162, 0.5196, 0.1524, 0.5208, 0.2218, 0.6174, 0.1994, 0.6165, 0.1994, 0.5672, 0.2218, 0.5674, 0.2218, 0.5674, 0.1994, 0.5672, 0.1994, 0.5178, 0.2218, 0.5175, 0.03115, 0.5931, 0.02079, 0.5911, 0.02079, 0.5587, 0.03115, 0.5594, 0.03115, 0.5594, 0.02079, 0.5587, 0.02079, 0.5263, 0.03115, 0.5256, 0.8591, 0.8383, 0.8593, 0.814, 0.9142, 0.8145, 0.9139, 0.8388, 0.7974, 0.4555, 0.8283, 0.432, 0.8454, 0.4492, 0.822, 0.4802, 0.2389, 0.403, 0.2218, 0.3858, 0.2536, 0.3616, 0.2783, 0.3865, 0.822, 0.2767, 0.8454, 0.3077, 0.8283, 0.3249, 0.7974, 0.3014, 0.8043, 0.6963, 0.8047, 0.6614, 0.8591, 0.6621, 0.8587, 0.6973, 1.0, 0.3014, 0.9691, 0.3249, 0.952, 0.3077, 0.9754, 0.2767, 0.05857, 0.991, 0.08618, 0.991, 0.08636, 1.0, 0.05911, 1.0, 0.08618, 0.991, 0.1138, 0.991, 0.1136, 1.0, 0.08636, 1.0, 0.06063, 0.9827, 0.08687, 0.9827, 0.08618, 0.991, 0.05857, 0.991, 0.08687, 0.9827, 0.1131, 0.9827, 0.1138, 0.991, 0.08618, 0.991, 0.06183, 0.9725, 0.08727, 0.9725, 0.08687, 0.9827, 0.06063, 0.9827, 0.08727, 0.9725, 0.1127, 0.9725, 0.1131, 0.9827, 0.08687, 0.9827, 0.05392, 0.7233, 0.08463, 0.7233, 0.08727, 0.9725, 0.06183, 0.9725, 0.08463, 0.7233, 0.1153, 0.7233, 0.1127, 0.9725, 0.08727, 0.9725, 0.4969, 0.5872, 0.5161, 0.5679, 0.5327, 0.5898, 0.5081, 0.6145, 0.5161, 0.5679, 0.5354, 0.5485, 0.5573, 0.5652, 0.5327, 0.5898, 0.0, 0.0, 0.0, 0.0, 0.0, 0.0, 0.0, 0.0, 0.0, 0.0, 0.0, 0.0, 0.0, 0.0, 0.0, 0.0, 0.6923, 0.2338, 0.6318, 0.2181, 0.6318, 0.1829, 0.6923, 0.1882, 0.6923, 0.1882, 0.6318, 0.1829, 0.6318, 0.1478, 0.6923, 0.1425, 0.6318, 0.2181, 0.6089, 0.216, 0.6089, 0.1822, 0.6318, 0.1829, 0.6318, 0.1829, 0.6089, 0.1822, 0.6089, 0.1485, 0.6318, 0.1478, 0.5987, 0.214, 0.5924, 0.2145, 0.5924, 0.1817, 0.5987, 0.1816, 0.5987, 0.1816, 0.5924, 0.1817, 0.5924, 0.149, 0.5987, 0.1492, 0.5924, 0.2145, 0.5819, 0.2116, 0.5819, 0.1808, 0.5924, 0.1817, 0.5924, 0.1817, 0.5819, 0.1808, 0.5819, 0.1499, 0.5924, 0.149, 0.775, 0.2394, 0.7289, 0.2304, 0.7289, 0.187, 0.775, 0.19, 0.775, 0.19, 0.7289, 0.187, 0.7289, 0.1437, 0.775, 0.1407, 0.7289, 0.2304, 0.6923, 0.2338, 0.6923, 0.1882, 0.7289, 0.187, 0.7289, 0.187, 0.6923, 0.1882, 0.6923, 0.1425, 0.7289, 0.1437, 0.7974, 0.2403, 0.775, 0.2394, 0.775, 0.19, 0.7974, 0.1903, 0.7974, 0.1903, 0.775, 0.19, 0.775, 0.1407, 0.7974, 0.1404, 0.6089, 0.216, 0.5987, 0.214, 0.5987, 0.1816, 0.6089, 0.1822, 0.6089, 0.1822, 0.5987, 0.1816, 0.5987, 0.1492, 0.6089, 0.1485, 0.2794, 0.6928, 0.2783, 0.6381, 0.3178, 0.6382, 0.3178, 0.6933])
me_cylinder_002.use_remesh_preserve_volume = False
me_cylinder_002.use_remesh_preserve_attributes = False
me_cylinder_002.use_mirror_vertex_groups = False
me_cylinder_002.update()

# ---- objects
ob_chess_piece_rook_lp = bpy.data.objects.new('Chess Piece Rook LP', me_cylinder_002)
ob_lamp = bpy.data.objects.new('Lamp', light_lamp)
ob_camera = bpy.data.objects.new('Camera', cam_camera)

# ---- transforms, parenting, visibility, modifiers, constraints
ob_chess_piece_rook_lp.location = (0.0, 0.0, 0.0)
ob_chess_piece_rook_lp.scale = (1.3, 1.3, 1.3)
ob_chess_piece_rook_lp.lineart.crease_threshold = 0.0
ob_lamp.location = (4.076, 1.005, 5.904)
ob_lamp.rotation_euler = (0.6503, 0.05522, 1.866)
ob_lamp.lock_rotations_4d = False
ob_lamp.empty_display_type = 'ARROWS'
ob_lamp.color = (0.0, 0.0, 0.0, 0.0)
ob_lamp.lineart.crease_threshold = 0.0
ob_camera.location = (7.481, -6.508, 5.344)
ob_camera.rotation_euler = (1.109, 0.0, 0.8149)
ob_camera.lock_rotations_4d = False
ob_camera.empty_display_type = 'ARROWS'
ob_camera.color = (0.0, 0.0, 0.0, 0.0)
ob_camera.display_type = 'WIRE'
ob_camera.lineart.crease_threshold = 0.0

# ---- collection membership
col_collection_1.objects.link(ob_chess_piece_rook_lp)
col_collection_1.objects.link(ob_lamp)
col_collection_1.objects.link(ob_camera)

# ---- scene / render settings (as saved in the file)
scene.camera = ob_camera
scene.frame_start = 1; scene.frame_end = 250; scene.frame_set(1)
scene.render.engine = 'BLENDER_EEVEE_NEXT'
scene.render.resolution_percentage = 50
scene.render.dither_intensity = 0.0
scene.cycles.use_denoising = False
scene.cycles.samples = 128
scene.cycles.sampling_pattern = 'TABULATED_SOBOL'
scene.cycles.use_adaptive_sampling = False
scene.cycles.use_light_tree = False
scene.cycles.blur_glossy = 0.0
scene.cycles.sample_clamp_indirect = 0.0
scene.view_settings.view_transform = 'Standard'
bpy.context.view_layer.update()

